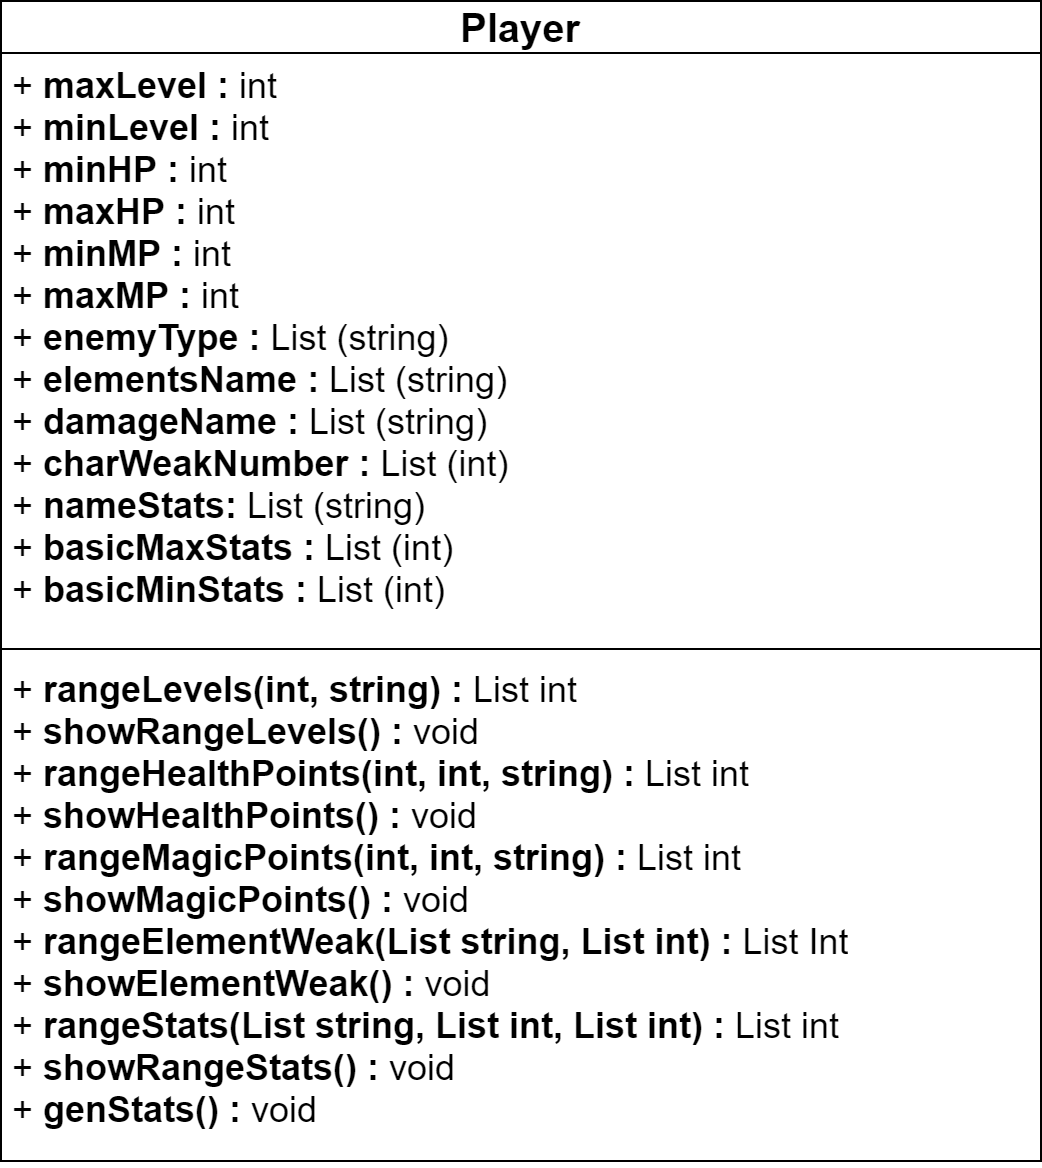

The diagram above was exported from draw.io. Its source (the exported page's mxGraphModel, read from the mxfile embedded in the PNG):
<mxGraphModel dx="780" dy="703" grid="1" gridSize="10" guides="1" tooltips="1" connect="1" arrows="1" fold="1" page="1" pageScale="1" pageWidth="850" pageHeight="1100" math="0" shadow="0">
  <root>
    <mxCell id="0" />
    <mxCell id="1" parent="0" />
    <mxCell id="pdCbotyTLL_apBR0bzQV-1" value="Player" style="swimlane;fontStyle=1;align=center;verticalAlign=bottom;childLayout=stackLayout;horizontal=1;startSize=26;horizontalStack=0;resizeParent=1;resizeParentMax=0;resizeLast=0;collapsible=1;marginBottom=0;fontSize=20;labelBackgroundColor=none;labelBorderColor=none;" vertex="1" parent="1">
      <mxGeometry x="120" y="80" width="520" height="580" as="geometry" />
    </mxCell>
    <mxCell id="pdCbotyTLL_apBR0bzQV-2" value="+ &lt;b&gt;maxLevel&lt;/b&gt; &lt;b&gt;:&lt;/b&gt; int&lt;br&gt;+ &lt;b&gt;minLevel&lt;/b&gt; &lt;b&gt;:&lt;/b&gt; int&lt;br&gt;+ &lt;b&gt;minHP&lt;/b&gt; &lt;b&gt;:&lt;/b&gt;&amp;nbsp;int&lt;br&gt;+ &lt;b&gt;maxHP&lt;/b&gt;&amp;nbsp;&lt;b&gt;:&lt;/b&gt;&amp;nbsp;int&lt;br&gt;+ &lt;b&gt;minMP :&lt;/b&gt;&amp;nbsp;int&lt;br&gt;+&amp;nbsp;&lt;b&gt;maxMP :&lt;/b&gt;&amp;nbsp;int&lt;br&gt;+ &lt;b&gt;enemyType :&lt;/b&gt; List (string)&lt;br&gt;+&amp;nbsp;&lt;b&gt;elementsName :&lt;/b&gt;&amp;nbsp;List (string)&lt;br&gt;+ &lt;b&gt;damageName :&lt;/b&gt; List (string)&lt;br&gt;+&amp;nbsp;&lt;b&gt;charWeakNumber :&lt;/b&gt;&amp;nbsp;List (int)&lt;br&gt;+ &lt;b&gt;nameStats:&lt;/b&gt; List (string)&lt;br&gt;+ &lt;b&gt;basicMaxStats :&lt;/b&gt; List (int)&lt;br&gt;+ &lt;b&gt;basicMinStats :&lt;/b&gt; List (int)" style="text;strokeColor=none;fillColor=none;align=left;verticalAlign=top;spacingLeft=4;spacingRight=4;overflow=hidden;rotatable=0;points=[[0,0.5],[1,0.5]];portConstraint=eastwest;fontSize=18;html=1;" vertex="1" parent="pdCbotyTLL_apBR0bzQV-1">
      <mxGeometry y="26" width="520" height="294" as="geometry" />
    </mxCell>
    <mxCell id="pdCbotyTLL_apBR0bzQV-3" value="" style="line;strokeWidth=1;fillColor=none;align=left;verticalAlign=middle;spacingTop=-1;spacingLeft=3;spacingRight=3;rotatable=0;labelPosition=right;points=[];portConstraint=eastwest;" vertex="1" parent="pdCbotyTLL_apBR0bzQV-1">
      <mxGeometry y="320" width="520" height="8" as="geometry" />
    </mxCell>
    <mxCell id="pdCbotyTLL_apBR0bzQV-4" value="+ &lt;b&gt;rangeLevels(int, string) :&lt;/b&gt; List int&lt;br&gt;+ &lt;b&gt;showRangeLevels() :&lt;/b&gt; void&lt;br&gt;+ &lt;b&gt;rangeHealthPoints(int, int, string) :&lt;/b&gt; List int&lt;br&gt;+ &lt;b&gt;showHealthPoints() :&lt;/b&gt; void&lt;br&gt;+ &lt;b&gt;rangeMagicPoints(int, int, string) :&lt;/b&gt; List int&lt;br&gt;+ &lt;b&gt;showMagicPoints() :&lt;/b&gt; void&lt;br&gt;+ &lt;b&gt;rangeElementWeak(List string, List int) :&lt;/b&gt; List Int&lt;br&gt;+ &lt;b&gt;showElementWeak() :&lt;/b&gt; void&lt;br&gt;+ &lt;b&gt;rangeStats(List string, List int, List int) :&lt;/b&gt; List int&lt;br&gt;+ &lt;b&gt;showRangeStats() :&lt;/b&gt; void&lt;br&gt;+ &lt;b&gt;genStats() :&lt;/b&gt; void" style="text;strokeColor=none;fillColor=none;align=left;verticalAlign=top;spacingLeft=4;spacingRight=4;overflow=hidden;rotatable=0;points=[[0,0.5],[1,0.5]];portConstraint=eastwest;fontSize=18;html=1;" vertex="1" parent="pdCbotyTLL_apBR0bzQV-1">
      <mxGeometry y="328" width="520" height="252" as="geometry" />
    </mxCell>
  </root>
</mxGraphModel>